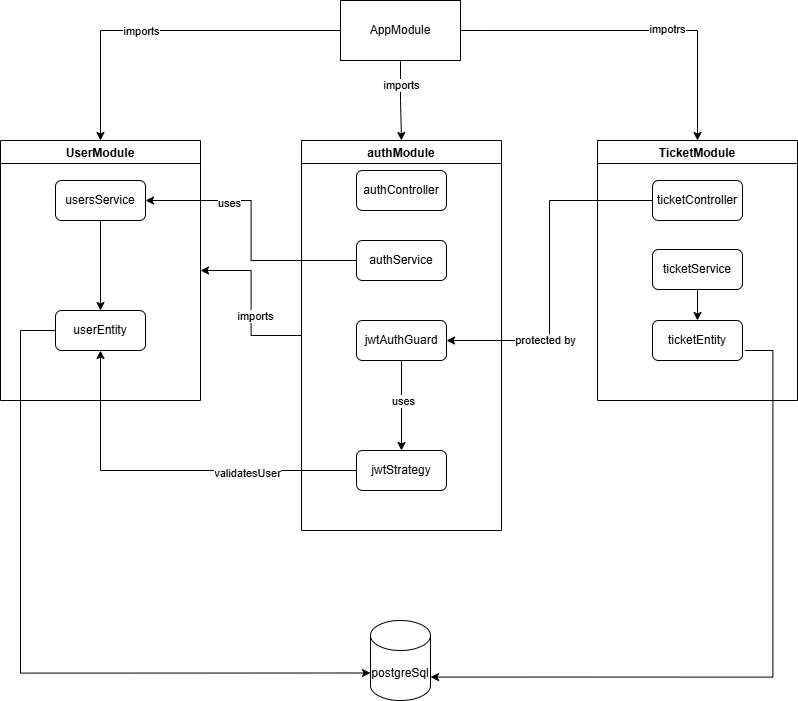

The diagram above was exported from draw.io. Its source (the exported page's mxGraphModel, read from the mxfile embedded in the PNG):
<mxGraphModel dx="2328" dy="1238" grid="1" gridSize="10" guides="1" tooltips="1" connect="1" arrows="1" fold="1" page="1" pageScale="1" pageWidth="827" pageHeight="1169" math="0" shadow="0">
  <root>
    <mxCell id="0" />
    <mxCell id="1" parent="0" />
    <mxCell id="iaMUBtr5WE5knTLGYUu8-5" edge="1" parent="1" source="iaMUBtr5WE5knTLGYUu8-1" style="edgeStyle=orthogonalEdgeStyle;rounded=0;orthogonalLoop=1;jettySize=auto;html=1;" target="iaMUBtr5WE5knTLGYUu8-16">
      <mxGeometry relative="1" as="geometry">
        <mxPoint x="430" y="200" as="targetPoint" />
      </mxGeometry>
    </mxCell>
    <mxCell id="iaMUBtr5WE5knTLGYUu8-6" connectable="0" parent="iaMUBtr5WE5knTLGYUu8-5" style="edgeLabel;html=1;align=center;verticalAlign=middle;resizable=0;points=[];" value="imports" vertex="1">
      <mxGeometry relative="1" x="-0.4074" as="geometry">
        <mxPoint as="offset" />
      </mxGeometry>
    </mxCell>
    <mxCell id="iaMUBtr5WE5knTLGYUu8-7" edge="1" parent="1" source="iaMUBtr5WE5knTLGYUu8-1" style="edgeStyle=orthogonalEdgeStyle;rounded=0;orthogonalLoop=1;jettySize=auto;html=1;" target="iaMUBtr5WE5knTLGYUu8-14">
      <mxGeometry relative="1" as="geometry">
        <mxPoint x="130" y="220" as="targetPoint" />
      </mxGeometry>
    </mxCell>
    <mxCell id="iaMUBtr5WE5knTLGYUu8-8" connectable="0" parent="iaMUBtr5WE5knTLGYUu8-7" style="edgeLabel;html=1;align=center;verticalAlign=middle;resizable=0;points=[];" value="imports" vertex="1">
      <mxGeometry relative="1" x="0.1444" as="geometry">
        <mxPoint as="offset" />
      </mxGeometry>
    </mxCell>
    <mxCell id="iaMUBtr5WE5knTLGYUu8-9" edge="1" parent="1" source="iaMUBtr5WE5knTLGYUu8-1" style="edgeStyle=orthogonalEdgeStyle;rounded=0;orthogonalLoop=1;jettySize=auto;html=1;" target="iaMUBtr5WE5knTLGYUu8-17">
      <mxGeometry relative="1" as="geometry">
        <mxPoint x="730" y="170" as="targetPoint" />
      </mxGeometry>
    </mxCell>
    <mxCell id="iaMUBtr5WE5knTLGYUu8-10" connectable="0" parent="iaMUBtr5WE5knTLGYUu8-9" style="edgeLabel;html=1;align=center;verticalAlign=middle;resizable=0;points=[];" value="impotrs" vertex="1">
      <mxGeometry relative="1" x="0.1906" y="2" as="geometry">
        <mxPoint as="offset" />
      </mxGeometry>
    </mxCell>
    <mxCell id="iaMUBtr5WE5knTLGYUu8-1" parent="1" style="rounded=0;whiteSpace=wrap;html=1;" value="AppModule" vertex="1">
      <mxGeometry height="60" width="120" x="370" y="60" as="geometry" />
    </mxCell>
    <mxCell id="iaMUBtr5WE5knTLGYUu8-14" parent="1" style="swimlane;" value="UserModule" vertex="1">
      <mxGeometry height="260" width="200" x="30" y="200" as="geometry" />
    </mxCell>
    <mxCell id="iaMUBtr5WE5knTLGYUu8-42" edge="1" parent="iaMUBtr5WE5knTLGYUu8-14" source="iaMUBtr5WE5knTLGYUu8-13" style="edgeStyle=orthogonalEdgeStyle;rounded=0;orthogonalLoop=1;jettySize=auto;html=1;" target="iaMUBtr5WE5knTLGYUu8-19">
      <mxGeometry relative="1" as="geometry" />
    </mxCell>
    <mxCell id="iaMUBtr5WE5knTLGYUu8-13" parent="iaMUBtr5WE5knTLGYUu8-14" style="rounded=1;whiteSpace=wrap;html=1;" value="usersService" vertex="1">
      <mxGeometry height="40" width="90" x="55" y="40" as="geometry" />
    </mxCell>
    <mxCell id="iaMUBtr5WE5knTLGYUu8-19" parent="iaMUBtr5WE5knTLGYUu8-14" style="rounded=1;whiteSpace=wrap;html=1;" value="userEntity" vertex="1">
      <mxGeometry height="40" width="90" x="55" y="170" as="geometry" />
    </mxCell>
    <mxCell id="iaMUBtr5WE5knTLGYUu8-27" edge="1" parent="1" source="iaMUBtr5WE5knTLGYUu8-16" style="edgeStyle=orthogonalEdgeStyle;rounded=0;orthogonalLoop=1;jettySize=auto;html=1;entryX=1;entryY=0.5;entryDx=0;entryDy=0;" target="iaMUBtr5WE5knTLGYUu8-14">
      <mxGeometry relative="1" as="geometry" />
    </mxCell>
    <mxCell id="iaMUBtr5WE5knTLGYUu8-28" connectable="0" parent="iaMUBtr5WE5knTLGYUu8-27" style="edgeLabel;html=1;align=center;verticalAlign=middle;resizable=0;points=[];" value="imports" vertex="1">
      <mxGeometry relative="1" x="-0.1654" y="-3" as="geometry">
        <mxPoint as="offset" />
      </mxGeometry>
    </mxCell>
    <mxCell id="iaMUBtr5WE5knTLGYUu8-16" parent="1" style="swimlane;" value="authModule" vertex="1">
      <mxGeometry height="390" width="200" x="331" y="200" as="geometry" />
    </mxCell>
    <mxCell id="iaMUBtr5WE5knTLGYUu8-18" parent="iaMUBtr5WE5knTLGYUu8-16" style="rounded=1;whiteSpace=wrap;html=1;" value="authService" vertex="1">
      <mxGeometry height="40" width="90" x="55" y="100" as="geometry" />
    </mxCell>
    <mxCell id="iaMUBtr5WE5knTLGYUu8-20" parent="iaMUBtr5WE5knTLGYUu8-16" style="rounded=1;whiteSpace=wrap;html=1;" value="authController" vertex="1">
      <mxGeometry height="40" width="90" x="55" y="30" as="geometry" />
    </mxCell>
    <mxCell id="iaMUBtr5WE5knTLGYUu8-32" edge="1" parent="iaMUBtr5WE5knTLGYUu8-16" source="iaMUBtr5WE5knTLGYUu8-22" style="edgeStyle=orthogonalEdgeStyle;rounded=0;orthogonalLoop=1;jettySize=auto;html=1;" target="iaMUBtr5WE5knTLGYUu8-26">
      <mxGeometry relative="1" as="geometry" />
    </mxCell>
    <mxCell id="iaMUBtr5WE5knTLGYUu8-33" connectable="0" parent="iaMUBtr5WE5knTLGYUu8-32" style="edgeLabel;html=1;align=center;verticalAlign=middle;resizable=0;points=[];" value="uses" vertex="1">
      <mxGeometry relative="1" x="-0.1063" y="1" as="geometry">
        <mxPoint as="offset" />
      </mxGeometry>
    </mxCell>
    <mxCell id="iaMUBtr5WE5knTLGYUu8-22" parent="iaMUBtr5WE5knTLGYUu8-16" style="rounded=1;whiteSpace=wrap;html=1;" value="jwtAuthGuard" vertex="1">
      <mxGeometry height="40" width="90" x="55" y="180" as="geometry" />
    </mxCell>
    <mxCell id="iaMUBtr5WE5knTLGYUu8-26" parent="iaMUBtr5WE5knTLGYUu8-16" style="rounded=1;whiteSpace=wrap;html=1;" value="jwtStrategy" vertex="1">
      <mxGeometry height="40" width="90" x="55" y="310" as="geometry" />
    </mxCell>
    <mxCell id="iaMUBtr5WE5knTLGYUu8-17" parent="1" style="swimlane;" value="TicketModule" vertex="1">
      <mxGeometry height="260" width="200" x="627" y="200" as="geometry" />
    </mxCell>
    <mxCell id="iaMUBtr5WE5knTLGYUu8-23" parent="iaMUBtr5WE5knTLGYUu8-17" style="rounded=1;whiteSpace=wrap;html=1;" value="ticketController" vertex="1">
      <mxGeometry height="40" width="90" x="55" y="40" as="geometry" />
    </mxCell>
    <mxCell id="iaMUBtr5WE5knTLGYUu8-43" edge="1" parent="iaMUBtr5WE5knTLGYUu8-17" source="iaMUBtr5WE5knTLGYUu8-24" style="edgeStyle=orthogonalEdgeStyle;rounded=0;orthogonalLoop=1;jettySize=auto;html=1;entryX=0.5;entryY=0;entryDx=0;entryDy=0;" target="iaMUBtr5WE5knTLGYUu8-25">
      <mxGeometry relative="1" as="geometry" />
    </mxCell>
    <mxCell id="iaMUBtr5WE5knTLGYUu8-24" parent="iaMUBtr5WE5knTLGYUu8-17" style="rounded=1;whiteSpace=wrap;html=1;" value="ticketService" vertex="1">
      <mxGeometry height="40" width="90" x="55" y="109" as="geometry" />
    </mxCell>
    <mxCell id="iaMUBtr5WE5knTLGYUu8-25" parent="iaMUBtr5WE5knTLGYUu8-17" style="rounded=1;whiteSpace=wrap;html=1;" value="ticketEntity" vertex="1">
      <mxGeometry height="40" width="90" x="55" y="180" as="geometry" />
    </mxCell>
    <mxCell id="iaMUBtr5WE5knTLGYUu8-29" edge="1" parent="1" source="iaMUBtr5WE5knTLGYUu8-18" style="edgeStyle=orthogonalEdgeStyle;rounded=0;orthogonalLoop=1;jettySize=auto;html=1;entryX=1;entryY=0.5;entryDx=0;entryDy=0;" target="iaMUBtr5WE5knTLGYUu8-13">
      <mxGeometry relative="1" as="geometry" />
    </mxCell>
    <mxCell id="iaMUBtr5WE5knTLGYUu8-31" connectable="0" parent="iaMUBtr5WE5knTLGYUu8-29" style="edgeLabel;html=1;align=center;verticalAlign=middle;resizable=0;points=[];" value="uses" vertex="1">
      <mxGeometry relative="1" x="0.3836" y="2" as="geometry">
        <mxPoint as="offset" />
      </mxGeometry>
    </mxCell>
    <mxCell id="iaMUBtr5WE5knTLGYUu8-34" edge="1" parent="1" source="iaMUBtr5WE5knTLGYUu8-26" style="edgeStyle=orthogonalEdgeStyle;rounded=0;orthogonalLoop=1;jettySize=auto;html=1;" target="iaMUBtr5WE5knTLGYUu8-19">
      <mxGeometry relative="1" as="geometry" />
    </mxCell>
    <mxCell id="iaMUBtr5WE5knTLGYUu8-35" connectable="0" parent="iaMUBtr5WE5knTLGYUu8-34" style="edgeLabel;html=1;align=center;verticalAlign=middle;resizable=0;points=[];" value="validatesUser" vertex="1">
      <mxGeometry relative="1" x="-0.4102" y="2" as="geometry">
        <mxPoint as="offset" />
      </mxGeometry>
    </mxCell>
    <mxCell id="iaMUBtr5WE5knTLGYUu8-36" edge="1" parent="1" source="iaMUBtr5WE5knTLGYUu8-23" style="edgeStyle=orthogonalEdgeStyle;rounded=0;orthogonalLoop=1;jettySize=auto;html=1;entryX=1;entryY=0.5;entryDx=0;entryDy=0;" target="iaMUBtr5WE5knTLGYUu8-22">
      <mxGeometry relative="1" as="geometry" />
    </mxCell>
    <mxCell id="iaMUBtr5WE5knTLGYUu8-37" connectable="0" parent="iaMUBtr5WE5knTLGYUu8-36" style="edgeLabel;html=1;align=center;verticalAlign=middle;resizable=0;points=[];" value="protected by" vertex="1">
      <mxGeometry relative="1" x="0.4309" y="-1" as="geometry">
        <mxPoint as="offset" />
      </mxGeometry>
    </mxCell>
    <mxCell id="iaMUBtr5WE5knTLGYUu8-38" parent="1" style="shape=cylinder3;whiteSpace=wrap;html=1;boundedLbl=1;backgroundOutline=1;size=15;" value="postgreSql" vertex="1">
      <mxGeometry height="80" width="60" x="400" y="680" as="geometry" />
    </mxCell>
    <mxCell id="iaMUBtr5WE5knTLGYUu8-40" edge="1" parent="1" source="iaMUBtr5WE5knTLGYUu8-19" style="edgeStyle=orthogonalEdgeStyle;rounded=0;orthogonalLoop=1;jettySize=auto;html=1;entryX=0;entryY=0;entryDx=0;entryDy=52.5;entryPerimeter=0;" target="iaMUBtr5WE5knTLGYUu8-38">
      <mxGeometry relative="1" as="geometry">
        <Array as="points">
          <mxPoint x="50" y="390" />
          <mxPoint x="50" y="733" />
        </Array>
      </mxGeometry>
    </mxCell>
    <mxCell id="iaMUBtr5WE5knTLGYUu8-41" edge="1" parent="1" style="edgeStyle=orthogonalEdgeStyle;rounded=0;orthogonalLoop=1;jettySize=auto;html=1;entryX=0.96;entryY=0.582;entryDx=0;entryDy=0;entryPerimeter=0;">
      <mxGeometry relative="1" as="geometry">
        <Array as="points">
          <mxPoint x="802.4" y="410" />
          <mxPoint x="802.4" y="737" />
        </Array>
        <mxPoint x="774.4" y="409.9999999999999" as="sourcePoint" />
        <mxPoint x="459.9999999999999" y="736.56" as="targetPoint" />
      </mxGeometry>
    </mxCell>
  </root>
</mxGraphModel>